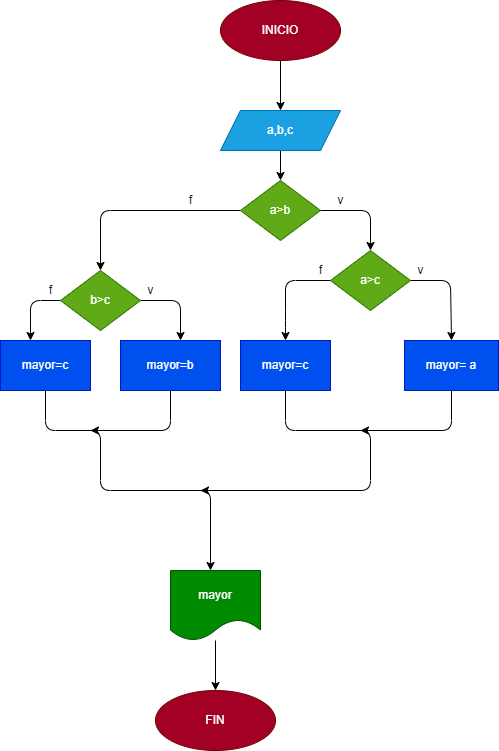

The diagram above was exported from draw.io. Its source (the exported page's mxGraphModel, read from the mxfile embedded in the PNG):
<mxGraphModel dx="798" dy="610" grid="1" gridSize="10" guides="1" tooltips="1" connect="1" arrows="1" fold="1" page="1" pageScale="1" pageWidth="827" pageHeight="1169" math="0" shadow="0">
  <root>
    <mxCell id="0" />
    <mxCell id="1" parent="0" />
    <mxCell id="4" value="" style="edgeStyle=none;html=1;" parent="1" source="2" target="3" edge="1">
      <mxGeometry relative="1" as="geometry" />
    </mxCell>
    <mxCell id="2" value="INICIO" style="ellipse;whiteSpace=wrap;html=1;fillColor=#a20025;fontColor=#ffffff;strokeColor=#6F0000;" parent="1" vertex="1">
      <mxGeometry x="230" y="10" width="120" height="60" as="geometry" />
    </mxCell>
    <mxCell id="6" value="" style="edgeStyle=none;html=1;" parent="1" source="3" target="5" edge="1">
      <mxGeometry relative="1" as="geometry" />
    </mxCell>
    <mxCell id="3" value="a,b,c" style="shape=parallelogram;perimeter=parallelogramPerimeter;whiteSpace=wrap;html=1;fixedSize=1;fillColor=#1ba1e2;fontColor=#ffffff;strokeColor=#006EAF;" parent="1" vertex="1">
      <mxGeometry x="230" y="120" width="120" height="40" as="geometry" />
    </mxCell>
    <mxCell id="15" style="edgeStyle=none;html=1;" parent="1" source="5" edge="1">
      <mxGeometry relative="1" as="geometry">
        <mxPoint x="380" y="260" as="targetPoint" />
        <Array as="points">
          <mxPoint x="380" y="220" />
        </Array>
      </mxGeometry>
    </mxCell>
    <mxCell id="19" style="edgeStyle=none;html=1;" parent="1" source="5" edge="1">
      <mxGeometry relative="1" as="geometry">
        <mxPoint x="110" y="280" as="targetPoint" />
        <Array as="points">
          <mxPoint x="110" y="220" />
        </Array>
      </mxGeometry>
    </mxCell>
    <mxCell id="5" value="a&amp;gt;b" style="rhombus;whiteSpace=wrap;html=1;fillColor=#60a917;fontColor=#ffffff;strokeColor=#2D7600;" parent="1" vertex="1">
      <mxGeometry x="250" y="190" width="80" height="60" as="geometry" />
    </mxCell>
    <mxCell id="16" style="edgeStyle=none;html=1;entryX=0.5;entryY=0;entryDx=0;entryDy=0;" parent="1" source="8" target="10" edge="1">
      <mxGeometry relative="1" as="geometry">
        <mxPoint x="490" y="290" as="targetPoint" />
        <Array as="points">
          <mxPoint x="460" y="290" />
        </Array>
      </mxGeometry>
    </mxCell>
    <mxCell id="18" style="edgeStyle=none;html=1;entryX=0.5;entryY=0;entryDx=0;entryDy=0;" parent="1" source="8" target="12" edge="1">
      <mxGeometry relative="1" as="geometry">
        <mxPoint x="280" y="290" as="targetPoint" />
        <Array as="points">
          <mxPoint x="295" y="290" />
          <mxPoint x="295" y="330" />
        </Array>
      </mxGeometry>
    </mxCell>
    <mxCell id="8" value="a&amp;gt;c" style="rhombus;whiteSpace=wrap;html=1;fillColor=#60a917;fontColor=#ffffff;strokeColor=#2D7600;" parent="1" vertex="1">
      <mxGeometry x="340" y="260" width="80" height="60" as="geometry" />
    </mxCell>
    <mxCell id="29" style="edgeStyle=none;html=1;" parent="1" source="10" edge="1">
      <mxGeometry relative="1" as="geometry">
        <mxPoint x="370" y="440" as="targetPoint" />
        <Array as="points">
          <mxPoint x="461" y="440" />
        </Array>
      </mxGeometry>
    </mxCell>
    <mxCell id="10" value="mayor= a" style="rounded=0;whiteSpace=wrap;html=1;fillColor=#0050ef;fontColor=#ffffff;strokeColor=#001DBC;" parent="1" vertex="1">
      <mxGeometry x="414" y="350" width="94" height="50" as="geometry" />
    </mxCell>
    <mxCell id="30" style="edgeStyle=none;html=1;" parent="1" source="12" edge="1">
      <mxGeometry relative="1" as="geometry">
        <mxPoint x="210" y="500" as="targetPoint" />
        <Array as="points">
          <mxPoint x="295" y="440" />
          <mxPoint x="380" y="440" />
          <mxPoint x="380" y="500" />
        </Array>
      </mxGeometry>
    </mxCell>
    <mxCell id="12" value="mayor=c" style="rounded=0;whiteSpace=wrap;html=1;fillColor=#0050ef;fontColor=#ffffff;strokeColor=#001DBC;" parent="1" vertex="1">
      <mxGeometry x="250" y="350" width="90" height="50" as="geometry" />
    </mxCell>
    <mxCell id="21" style="edgeStyle=none;html=1;entryX=0.6;entryY=0;entryDx=0;entryDy=0;entryPerimeter=0;" parent="1" source="20" target="22" edge="1">
      <mxGeometry relative="1" as="geometry">
        <mxPoint x="190" y="340" as="targetPoint" />
        <Array as="points">
          <mxPoint x="190" y="310" />
        </Array>
      </mxGeometry>
    </mxCell>
    <mxCell id="24" style="edgeStyle=none;html=1;exitX=0;exitY=0.5;exitDx=0;exitDy=0;" parent="1" source="20" edge="1">
      <mxGeometry relative="1" as="geometry">
        <mxPoint x="40" y="350" as="targetPoint" />
        <Array as="points">
          <mxPoint x="40" y="310" />
        </Array>
      </mxGeometry>
    </mxCell>
    <mxCell id="20" value="b&amp;gt;c" style="rhombus;whiteSpace=wrap;html=1;fillColor=#60a917;fontColor=#ffffff;strokeColor=#2D7600;" parent="1" vertex="1">
      <mxGeometry x="70" y="280" width="80" height="60" as="geometry" />
    </mxCell>
    <mxCell id="27" style="edgeStyle=none;html=1;" parent="1" source="22" edge="1">
      <mxGeometry relative="1" as="geometry">
        <mxPoint x="100" y="440" as="targetPoint" />
        <Array as="points">
          <mxPoint x="180" y="440" />
        </Array>
      </mxGeometry>
    </mxCell>
    <mxCell id="22" value="mayor=b" style="rounded=0;whiteSpace=wrap;html=1;fillColor=#0050ef;fontColor=#ffffff;strokeColor=#001DBC;" parent="1" vertex="1">
      <mxGeometry x="130" y="350" width="100" height="50" as="geometry" />
    </mxCell>
    <mxCell id="26" style="edgeStyle=none;html=1;" parent="1" source="25" edge="1">
      <mxGeometry relative="1" as="geometry">
        <mxPoint x="220" y="580" as="targetPoint" />
        <Array as="points">
          <mxPoint x="55" y="440" />
          <mxPoint x="110" y="440" />
          <mxPoint x="110" y="500" />
          <mxPoint x="220" y="500" />
        </Array>
      </mxGeometry>
    </mxCell>
    <mxCell id="25" value="mayor=c" style="rounded=0;whiteSpace=wrap;html=1;fillColor=#0050ef;fontColor=#ffffff;strokeColor=#001DBC;" parent="1" vertex="1">
      <mxGeometry x="10" y="350" width="90" height="50" as="geometry" />
    </mxCell>
    <mxCell id="33" value="" style="edgeStyle=none;html=1;" parent="1" source="31" target="32" edge="1">
      <mxGeometry relative="1" as="geometry" />
    </mxCell>
    <mxCell id="31" value="mayor" style="shape=document;whiteSpace=wrap;html=1;boundedLbl=1;fillColor=#008a00;fontColor=#ffffff;strokeColor=#005700;" parent="1" vertex="1">
      <mxGeometry x="180" y="580" width="90" height="70" as="geometry" />
    </mxCell>
    <mxCell id="32" value="FIN" style="ellipse;whiteSpace=wrap;html=1;fillColor=#a20025;fontColor=#ffffff;strokeColor=#6F0000;" parent="1" vertex="1">
      <mxGeometry x="165" y="700" width="120" height="60" as="geometry" />
    </mxCell>
    <mxCell id="34" value="v" style="text;html=1;align=center;verticalAlign=middle;resizable=0;points=[];autosize=1;strokeColor=none;fillColor=none;" parent="1" vertex="1">
      <mxGeometry x="340" y="200" width="20" height="20" as="geometry" />
    </mxCell>
    <mxCell id="35" value="f" style="text;html=1;align=center;verticalAlign=middle;resizable=0;points=[];autosize=1;strokeColor=none;fillColor=none;" parent="1" vertex="1">
      <mxGeometry x="190" y="200" width="20" height="20" as="geometry" />
    </mxCell>
    <mxCell id="36" value="v" style="text;html=1;align=center;verticalAlign=middle;resizable=0;points=[];autosize=1;strokeColor=none;fillColor=none;" parent="1" vertex="1">
      <mxGeometry x="420" y="270" width="20" height="20" as="geometry" />
    </mxCell>
    <mxCell id="37" value="f" style="text;html=1;align=center;verticalAlign=middle;resizable=0;points=[];autosize=1;strokeColor=none;fillColor=none;" parent="1" vertex="1">
      <mxGeometry x="320" y="270" width="20" height="20" as="geometry" />
    </mxCell>
    <mxCell id="38" value="v" style="text;html=1;align=center;verticalAlign=middle;resizable=0;points=[];autosize=1;strokeColor=none;fillColor=none;" parent="1" vertex="1">
      <mxGeometry x="150" y="290" width="20" height="20" as="geometry" />
    </mxCell>
    <mxCell id="39" value="f" style="text;html=1;align=center;verticalAlign=middle;resizable=0;points=[];autosize=1;strokeColor=none;fillColor=none;" parent="1" vertex="1">
      <mxGeometry x="50" y="290" width="20" height="20" as="geometry" />
    </mxCell>
  </root>
</mxGraphModel>